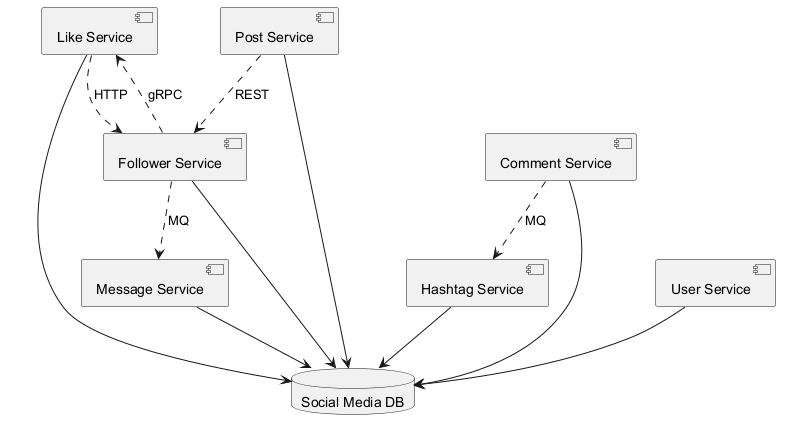

The diagram above was rendered by PlantUML. Its source (embedded in the PNG):
@startuml
skinparam backgroundColor #FFFFFF
skinparam classBackgroundColor #F3E5F5
skinparam classBorderColor #6A1B9A
component "Like Service" as C_LikeService
component "Message Service" as C_MessageService
component "Follower Service" as C_FollowerService
component "Post Service" as C_PostService
component "Hashtag Service" as C_HashtagService
component "Comment Service" as C_CommentService
component "User Service" as C_UserService
database "Social Media DB" as DB_social_media
C_LikeService --> DB_social_media
C_MessageService --> DB_social_media
C_FollowerService --> DB_social_media
C_PostService --> DB_social_media
C_HashtagService --> DB_social_media
C_CommentService --> DB_social_media
C_UserService --> DB_social_media
C_FollowerService ..> C_LikeService : gRPC
C_LikeService ..> C_FollowerService : HTTP
C_CommentService ..> C_HashtagService : MQ
C_PostService ..> C_FollowerService : REST
C_FollowerService ..> C_MessageService : MQ
@enduml